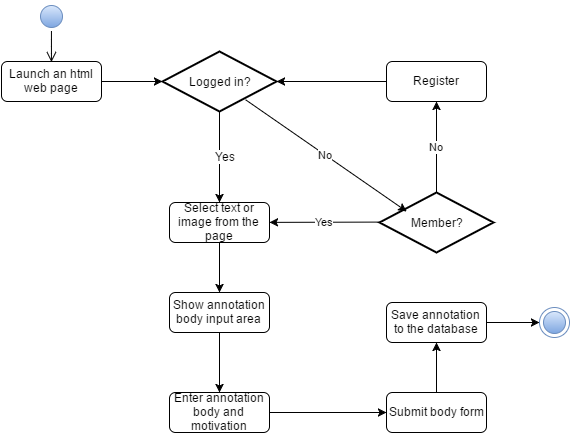

The diagram above was exported from draw.io. Its source (the exported page's mxGraphModel, read from the mxfile embedded in the PNG):
<mxGraphModel dx="1031" dy="541" grid="1" gridSize="10" guides="1" tooltips="1" connect="1" arrows="1" fold="1" page="1" pageScale="1" pageWidth="826" pageHeight="1169" background="#ffffff" math="0" shadow="0">
  <root>
    <mxCell id="0" />
    <mxCell id="1" parent="0" />
    <mxCell id="2" value="" style="ellipse;html=1;shape=startState;fillColor=#dae8fc;strokeColor=#6c8ebf;gradientColor=#7ea6e0;" parent="1" vertex="1">
      <mxGeometry x="67" y="49" width="30" height="30" as="geometry" />
    </mxCell>
    <mxCell id="3" value="" style="edgeStyle=elbowEdgeStyle;elbow=horizontal;html=1;verticalAlign=bottom;endArrow=open;endSize=8;strokeColor=#000000;entryX=0.5;entryY=0;exitX=0.5;exitY=1;" parent="1" source="2" target="4" edge="1">
      <mxGeometry x="82" y="49" as="geometry">
        <mxPoint x="82" y="99" as="targetPoint" />
      </mxGeometry>
    </mxCell>
    <mxCell id="4" value="Launch an html web page" style="shape=ext;rounded=1;html=1;whiteSpace=wrap;" parent="1" vertex="1">
      <mxGeometry x="32" y="109" width="100" height="40" as="geometry" />
    </mxCell>
    <mxCell id="5" value="&lt;font style=&quot;font-size: 12px&quot;&gt;Logged in?&lt;/font&gt;" style="strokeWidth=2;html=1;shape=mxgraph.flowchart.decision;whiteSpace=wrap;fillColor=#FFFFFF" parent="1" vertex="1">
      <mxGeometry x="193" y="99" width="114" height="60" as="geometry" />
    </mxCell>
    <mxCell id="12" value="" style="endArrow=classic;html=1;strokeColor=#000000;" parent="1" source="5" target="55" edge="1">
      <mxGeometry x="139" y="245" width="100" height="100" as="geometry">
        <mxPoint x="315" y="319" as="sourcePoint" />
        <mxPoint x="110" y="360" as="targetPoint" />
      </mxGeometry>
    </mxCell>
    <mxCell id="13" value="Yes" style="text;html=1;resizable=0;points=[];;align=center;verticalAlign=middle;labelBackgroundColor=#ffffff;" parent="12" vertex="1" connectable="0">
      <mxGeometry x="0.0254" y="-3" relative="1" as="geometry">
        <mxPoint x="8.44512463939759" y="-3" as="offset" />
      </mxGeometry>
    </mxCell>
    <mxCell id="17" value="" style="ellipse;html=1;shape=endState;fillColor=#dae8fc;strokeColor=#6c8ebf;gradientColor=#7ea6e0;" parent="1" vertex="1">
      <mxGeometry x="570" y="355" width="30" height="30" as="geometry" />
    </mxCell>
    <mxCell id="62" value="Yes" style="rounded=0;html=1;exitX=0;exitY=0.5;exitPerimeter=0;jettySize=auto;orthogonalLoop=1;" edge="1" parent="1" source="51" target="55">
      <mxGeometry relative="1" as="geometry" />
    </mxCell>
    <mxCell id="63" value="No" style="rounded=0;html=1;jettySize=auto;orthogonalLoop=1;" edge="1" parent="1" source="51" target="64">
      <mxGeometry relative="1" as="geometry">
        <mxPoint x="510" y="257" as="targetPoint" />
      </mxGeometry>
    </mxCell>
    <mxCell id="51" value="Member?" style="strokeWidth=2;html=1;shape=mxgraph.flowchart.decision;whiteSpace=wrap;fillColor=#FFFFFF" parent="1" vertex="1">
      <mxGeometry x="410" y="240" width="114" height="60" as="geometry" />
    </mxCell>
    <mxCell id="55" value="Select text or image from the page" style="shape=ext;rounded=1;html=1;whiteSpace=wrap;" parent="1" vertex="1">
      <mxGeometry x="200" y="250" width="100" height="40" as="geometry" />
    </mxCell>
    <mxCell id="58" value="" style="endArrow=classic;html=1;strokeColor=#000000;" edge="1" parent="1" source="4" target="5">
      <mxGeometry x="149" y="255" width="100" height="100" as="geometry">
        <mxPoint x="149" y="277" as="sourcePoint" />
        <mxPoint x="390" y="267" as="targetPoint" />
      </mxGeometry>
    </mxCell>
    <mxCell id="61" value="No" style="endArrow=classic;html=1;entryX=0.237;entryY=0.317;entryPerimeter=0;exitX=0.728;exitY=0.8;exitPerimeter=0;" edge="1" parent="1" source="5" target="51">
      <mxGeometry width="50" height="50" relative="1" as="geometry">
        <mxPoint x="190" y="280" as="sourcePoint" />
        <mxPoint x="280" y="260" as="targetPoint" />
      </mxGeometry>
    </mxCell>
    <mxCell id="66" style="edgeStyle=none;rounded=0;html=1;jettySize=auto;orthogonalLoop=1;" edge="1" parent="1" source="64" target="5">
      <mxGeometry relative="1" as="geometry" />
    </mxCell>
    <mxCell id="64" value="Register" style="rounded=1;whiteSpace=wrap;html=1;" vertex="1" parent="1">
      <mxGeometry x="417" y="109" width="100" height="40" as="geometry" />
    </mxCell>
    <mxCell id="67" value="" style="endArrow=classic;html=1;" edge="1" parent="1" source="55" target="68">
      <mxGeometry width="50" height="50" relative="1" as="geometry">
        <mxPoint x="230" y="490" as="sourcePoint" />
        <mxPoint x="270" y="450" as="targetPoint" />
      </mxGeometry>
    </mxCell>
    <mxCell id="68" value="Show annotation body input area" style="rounded=1;whiteSpace=wrap;html=1;" vertex="1" parent="1">
      <mxGeometry x="200" y="340" width="100" height="40" as="geometry" />
    </mxCell>
    <mxCell id="69" value="" style="endArrow=classic;html=1;" edge="1" target="70" parent="1" source="68">
      <mxGeometry x="405" y="430" width="50" height="50" as="geometry">
        <mxPoint x="405" y="430" as="sourcePoint" />
        <mxPoint x="430" y="480" as="targetPoint" />
      </mxGeometry>
    </mxCell>
    <mxCell id="72" value="" style="rounded=0;html=1;jettySize=auto;orthogonalLoop=1;" edge="1" parent="1" source="70" target="71">
      <mxGeometry relative="1" as="geometry" />
    </mxCell>
    <mxCell id="70" value="Enter annotation body and motivation" style="rounded=1;whiteSpace=wrap;html=1;" vertex="1" parent="1">
      <mxGeometry x="200" y="440" width="100" height="40" as="geometry" />
    </mxCell>
    <mxCell id="78" style="rounded=0;html=1;jettySize=auto;orthogonalLoop=1;" edge="1" parent="1" source="71" target="79">
      <mxGeometry relative="1" as="geometry">
        <mxPoint x="640" y="585" as="targetPoint" />
      </mxGeometry>
    </mxCell>
    <mxCell id="71" value="Submit body form" style="rounded=1;whiteSpace=wrap;html=1;" vertex="1" parent="1">
      <mxGeometry x="417" y="440" width="100" height="40" as="geometry" />
    </mxCell>
    <mxCell id="81" style="rounded=0;html=1;jettySize=auto;orthogonalLoop=1;" edge="1" parent="1" source="79" target="17">
      <mxGeometry relative="1" as="geometry" />
    </mxCell>
    <mxCell id="79" value="Save annotation to the database" style="rounded=1;whiteSpace=wrap;html=1;" vertex="1" parent="1">
      <mxGeometry x="417.00000000000006" y="350" width="100" height="40" as="geometry" />
    </mxCell>
  </root>
</mxGraphModel>